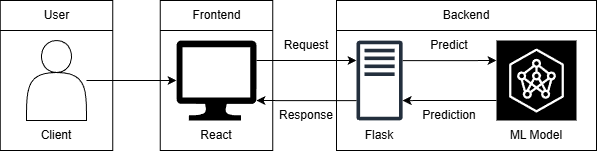

The diagram above was exported from draw.io. Its source (the exported page's mxGraphModel, read from the mxfile embedded in the PNG):
<mxGraphModel dx="773" dy="1387" grid="1" gridSize="10" guides="1" tooltips="1" connect="1" arrows="1" fold="1" page="1" pageScale="1" pageWidth="850" pageHeight="1100" math="0" shadow="0">
  <root>
    <mxCell id="0" />
    <mxCell id="1" parent="0" />
    <mxCell id="k5RxlBnn_i80ic_Pklj8-1" parent="1" style="shape=actor;whiteSpace=wrap;html=1;" value="" vertex="1">
      <mxGeometry height="80" width="60" x="130" y="280" as="geometry" />
    </mxCell>
    <mxCell id="k5RxlBnn_i80ic_Pklj8-2" parent="1" style="text;html=1;whiteSpace=wrap;strokeColor=none;fillColor=none;align=center;verticalAlign=middle;rounded=0;" value="Client" vertex="1">
      <mxGeometry height="30" width="60" x="130" y="360" as="geometry" />
    </mxCell>
    <mxCell id="k5RxlBnn_i80ic_Pklj8-14" edge="1" parent="1" source="k5RxlBnn_i80ic_Pklj8-4" style="edgeStyle=orthogonalEdgeStyle;rounded=0;orthogonalLoop=1;jettySize=auto;html=1;" target="k5RxlBnn_i80ic_Pklj8-6">
      <mxGeometry relative="1" as="geometry">
        <Array as="points">
          <mxPoint x="410" y="300" />
          <mxPoint x="410" y="300" />
        </Array>
      </mxGeometry>
    </mxCell>
    <mxCell id="k5RxlBnn_i80ic_Pklj8-4" parent="1" style="verticalLabelPosition=bottom;html=1;verticalAlign=top;align=center;strokeColor=none;fillColor=#000000;shape=mxgraph.azure.computer;pointerEvents=1;" value="" vertex="1">
      <mxGeometry height="80" width="80" x="280" y="280" as="geometry" />
    </mxCell>
    <mxCell id="k5RxlBnn_i80ic_Pklj8-5" parent="1" style="text;html=1;whiteSpace=wrap;strokeColor=none;fillColor=none;align=center;verticalAlign=middle;rounded=0;" value="&lt;div&gt;React&lt;/div&gt;" vertex="1">
      <mxGeometry height="30" width="60" x="290" y="360" as="geometry" />
    </mxCell>
    <mxCell id="k5RxlBnn_i80ic_Pklj8-6" parent="1" style="sketch=0;outlineConnect=0;fontColor=#232F3E;gradientColor=none;fillColor=#232F3D;strokeColor=none;dashed=0;verticalLabelPosition=bottom;verticalAlign=top;align=center;html=1;fontSize=12;fontStyle=0;aspect=fixed;pointerEvents=1;shape=mxgraph.aws4.traditional_server;" value="" vertex="1">
      <mxGeometry height="80" width="46.15" x="460" y="280" as="geometry" />
    </mxCell>
    <mxCell id="k5RxlBnn_i80ic_Pklj8-7" parent="1" style="text;html=1;whiteSpace=wrap;strokeColor=none;fillColor=none;align=center;verticalAlign=middle;rounded=0;" value="Flask" vertex="1">
      <mxGeometry height="30" width="60" x="453.08" y="360" as="geometry" />
    </mxCell>
    <mxCell id="k5RxlBnn_i80ic_Pklj8-18" edge="1" parent="1" style="edgeStyle=orthogonalEdgeStyle;rounded=0;orthogonalLoop=1;jettySize=auto;html=1;">
      <mxGeometry relative="1" as="geometry">
        <mxPoint x="599.9999999999999" y="340" as="sourcePoint" />
        <mxPoint x="506.15" y="340.08333333333337" as="targetPoint" />
      </mxGeometry>
    </mxCell>
    <mxCell id="k5RxlBnn_i80ic_Pklj8-8" parent="1" style="sketch=0;points=[[0,0,0],[0.25,0,0],[0.5,0,0],[0.75,0,0],[1,0,0],[0,1,0],[0.25,1,0],[0.5,1,0],[0.75,1,0],[1,1,0],[0,0.25,0],[0,0.5,0],[0,0.75,0],[1,0.25,0],[1,0.5,0],[1,0.75,0]];outlineConnect=0;fontColor=#232F3E;fillColor=#000000;strokeColor=#ffffff;dashed=0;verticalLabelPosition=bottom;verticalAlign=top;align=center;html=1;fontSize=12;fontStyle=0;aspect=fixed;shape=mxgraph.aws4.resourceIcon;resIcon=mxgraph.aws4.neuron_ml_sdk;" value="" vertex="1">
      <mxGeometry height="80" width="80" x="600" y="280" as="geometry" />
    </mxCell>
    <mxCell id="k5RxlBnn_i80ic_Pklj8-9" parent="1" style="text;html=1;whiteSpace=wrap;strokeColor=none;fillColor=none;align=center;verticalAlign=middle;rounded=0;" value="ML Model" vertex="1">
      <mxGeometry height="30" width="60" x="610" y="360" as="geometry" />
    </mxCell>
    <mxCell id="k5RxlBnn_i80ic_Pklj8-10" edge="1" parent="1" source="k5RxlBnn_i80ic_Pklj8-1" style="edgeStyle=orthogonalEdgeStyle;rounded=0;orthogonalLoop=1;jettySize=auto;html=1;entryX=0;entryY=0.5;entryDx=0;entryDy=0;entryPerimeter=0;" target="k5RxlBnn_i80ic_Pklj8-4">
      <mxGeometry relative="1" as="geometry" />
    </mxCell>
    <mxCell id="k5RxlBnn_i80ic_Pklj8-12" edge="1" parent="1" style="edgeStyle=orthogonalEdgeStyle;rounded=0;orthogonalLoop=1;jettySize=auto;html=1;entryX=0;entryY=0.5;entryDx=0;entryDy=0;entryPerimeter=0;">
      <mxGeometry relative="1" as="geometry">
        <mxPoint x="506.15" y="300.08333333333337" as="sourcePoint" />
        <mxPoint x="599.9999999999999" y="300" as="targetPoint" />
      </mxGeometry>
    </mxCell>
    <mxCell id="k5RxlBnn_i80ic_Pklj8-16" edge="1" parent="1" style="edgeStyle=orthogonalEdgeStyle;rounded=0;orthogonalLoop=1;jettySize=auto;html=1;entryX=1;entryY=0.5;entryDx=0;entryDy=0;entryPerimeter=0;">
      <mxGeometry relative="1" as="geometry">
        <mxPoint x="460" y="340.08333333333337" as="sourcePoint" />
        <mxPoint x="360" y="340" as="targetPoint" />
      </mxGeometry>
    </mxCell>
    <mxCell id="k5RxlBnn_i80ic_Pklj8-19" parent="1" style="text;html=1;whiteSpace=wrap;strokeColor=none;fillColor=none;align=center;verticalAlign=middle;rounded=0;" value="&lt;div&gt;Request&lt;/div&gt;" vertex="1">
      <mxGeometry height="30" width="80" x="370" y="270" as="geometry" />
    </mxCell>
    <mxCell id="k5RxlBnn_i80ic_Pklj8-20" parent="1" style="text;html=1;whiteSpace=wrap;strokeColor=none;fillColor=none;align=center;verticalAlign=middle;rounded=0;" value="&lt;div&gt;Predict&lt;/div&gt;" vertex="1">
      <mxGeometry height="30" width="80" x="513.08" y="270" as="geometry" />
    </mxCell>
    <mxCell id="k5RxlBnn_i80ic_Pklj8-21" parent="1" style="text;html=1;whiteSpace=wrap;strokeColor=none;fillColor=none;align=center;verticalAlign=middle;rounded=0;" value="Response" vertex="1">
      <mxGeometry height="30" width="80" x="370" y="340" as="geometry" />
    </mxCell>
    <mxCell id="k5RxlBnn_i80ic_Pklj8-22" parent="1" style="text;html=1;whiteSpace=wrap;strokeColor=none;fillColor=none;align=center;verticalAlign=middle;rounded=0;" value="&lt;div&gt;Prediction&lt;/div&gt;" vertex="1">
      <mxGeometry height="30" width="80" x="513.08" y="340" as="geometry" />
    </mxCell>
    <mxCell id="k5RxlBnn_i80ic_Pklj8-24" parent="1" style="swimlane;fontStyle=0;childLayout=stackLayout;horizontal=1;startSize=30;horizontalStack=0;resizeParent=1;resizeParentMax=0;resizeLast=0;collapsible=1;marginBottom=0;whiteSpace=wrap;html=1;" value="Frontend" vertex="1">
      <mxGeometry height="150" width="112.5" x="263.75" y="240" as="geometry" />
    </mxCell>
    <mxCell id="k5RxlBnn_i80ic_Pklj8-29" parent="1" style="swimlane;fontStyle=0;childLayout=stackLayout;horizontal=1;startSize=30;horizontalStack=0;resizeParent=1;resizeParentMax=0;resizeLast=0;collapsible=1;marginBottom=0;whiteSpace=wrap;html=1;" value="Backend" vertex="1">
      <mxGeometry height="150" width="260" x="440" y="240" as="geometry" />
    </mxCell>
    <mxCell id="k5RxlBnn_i80ic_Pklj8-30" parent="1" style="swimlane;fontStyle=0;childLayout=stackLayout;horizontal=1;startSize=30;horizontalStack=0;resizeParent=1;resizeParentMax=0;resizeLast=0;collapsible=1;marginBottom=0;whiteSpace=wrap;html=1;" value="User" vertex="1">
      <mxGeometry height="150" width="112.5" x="103.75" y="240" as="geometry" />
    </mxCell>
  </root>
</mxGraphModel>